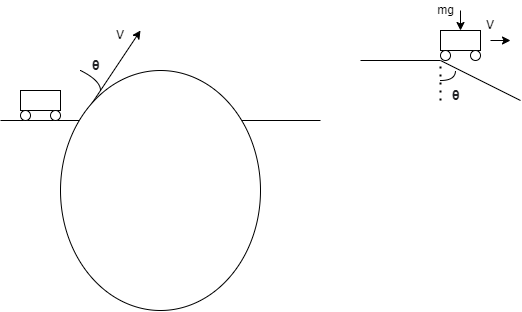

The diagram above was exported from draw.io. Its source (the exported page's mxGraphModel, read from the mxfile embedded in the PNG):
<mxGraphModel dx="981" dy="548" grid="1" gridSize="10" guides="1" tooltips="1" connect="1" arrows="1" fold="1" page="1" pageScale="1" pageWidth="850" pageHeight="1100" math="0" shadow="0">
  <root>
    <mxCell id="0" />
    <mxCell id="1" parent="0" />
    <mxCell id="GQGMZtvUh44EfIU7A_J7-2" value="" style="curved=1;endArrow=none;html=1;rounded=0;endFill=0;" edge="1" parent="1">
      <mxGeometry width="50" height="50" relative="1" as="geometry">
        <mxPoint x="100" y="130" as="sourcePoint" />
        <mxPoint x="260" y="130" as="targetPoint" />
        <Array as="points">
          <mxPoint x="130" y="90" />
          <mxPoint x="180" y="80" />
          <mxPoint x="230" y="90" />
        </Array>
      </mxGeometry>
    </mxCell>
    <mxCell id="GQGMZtvUh44EfIU7A_J7-3" value="" style="endArrow=none;html=1;rounded=0;" edge="1" parent="1">
      <mxGeometry width="50" height="50" relative="1" as="geometry">
        <mxPoint x="20" y="130" as="sourcePoint" />
        <mxPoint x="100" y="130" as="targetPoint" />
      </mxGeometry>
    </mxCell>
    <mxCell id="GQGMZtvUh44EfIU7A_J7-4" value="" style="endArrow=none;html=1;rounded=0;" edge="1" parent="1">
      <mxGeometry width="50" height="50" relative="1" as="geometry">
        <mxPoint x="260" y="130" as="sourcePoint" />
        <mxPoint x="340" y="130" as="targetPoint" />
      </mxGeometry>
    </mxCell>
    <mxCell id="GQGMZtvUh44EfIU7A_J7-5" value="" style="endArrow=classic;html=1;rounded=0;" edge="1" parent="1">
      <mxGeometry width="50" height="50" relative="1" as="geometry">
        <mxPoint x="100" y="130" as="sourcePoint" />
        <mxPoint x="160" y="40" as="targetPoint" />
      </mxGeometry>
    </mxCell>
    <mxCell id="GQGMZtvUh44EfIU7A_J7-7" value="" style="curved=1;endArrow=none;html=1;rounded=0;endFill=0;" edge="1" parent="1">
      <mxGeometry width="50" height="50" relative="1" as="geometry">
        <mxPoint x="100" y="80" as="sourcePoint" />
        <mxPoint x="120" y="100" as="targetPoint" />
        <Array as="points">
          <mxPoint x="120" y="90" />
          <mxPoint x="120" y="100" />
        </Array>
      </mxGeometry>
    </mxCell>
    <mxCell id="GQGMZtvUh44EfIU7A_J7-12" value="V" style="text;html=1;strokeColor=none;fillColor=none;align=center;verticalAlign=middle;whiteSpace=wrap;rounded=0;" vertex="1" parent="1">
      <mxGeometry x="130" y="30" width="20" height="30" as="geometry" />
    </mxCell>
    <mxCell id="GQGMZtvUh44EfIU7A_J7-16" value="" style="group" vertex="1" connectable="0" parent="1">
      <mxGeometry x="40" y="100" width="40" height="30" as="geometry" />
    </mxCell>
    <mxCell id="GQGMZtvUh44EfIU7A_J7-13" value="" style="rounded=0;whiteSpace=wrap;html=1;" vertex="1" parent="GQGMZtvUh44EfIU7A_J7-16">
      <mxGeometry width="40" height="20" as="geometry" />
    </mxCell>
    <mxCell id="GQGMZtvUh44EfIU7A_J7-14" value="" style="ellipse;whiteSpace=wrap;html=1;aspect=fixed;" vertex="1" parent="GQGMZtvUh44EfIU7A_J7-16">
      <mxGeometry y="20" width="10" height="10" as="geometry" />
    </mxCell>
    <mxCell id="GQGMZtvUh44EfIU7A_J7-15" value="" style="ellipse;whiteSpace=wrap;html=1;aspect=fixed;" vertex="1" parent="GQGMZtvUh44EfIU7A_J7-16">
      <mxGeometry x="30" y="20" width="10" height="10" as="geometry" />
    </mxCell>
    <mxCell id="GQGMZtvUh44EfIU7A_J7-21" value="&lt;b style=&quot;color: rgb(32, 33, 36); font-family: arial, sans-serif; font-size: 14px; font-style: normal; letter-spacing: normal; text-align: left; text-indent: 0px; text-transform: none; word-spacing: 0px; background-color: rgb(255, 255, 255);&quot;&gt;θ&lt;/b&gt;" style="text;whiteSpace=wrap;html=1;" vertex="1" parent="1">
      <mxGeometry x="110" y="60" width="30" height="30" as="geometry" />
    </mxCell>
    <mxCell id="GQGMZtvUh44EfIU7A_J7-22" value="" style="endArrow=none;dashed=1;html=1;dashPattern=1 3;strokeWidth=2;rounded=0;" edge="1" parent="1">
      <mxGeometry width="50" height="50" relative="1" as="geometry">
        <mxPoint x="100" y="130" as="sourcePoint" />
        <mxPoint x="180" y="80" as="targetPoint" />
      </mxGeometry>
    </mxCell>
    <mxCell id="GQGMZtvUh44EfIU7A_J7-23" value="" style="endArrow=none;dashed=1;html=1;dashPattern=1 3;strokeWidth=2;rounded=0;" edge="1" parent="1">
      <mxGeometry width="50" height="50" relative="1" as="geometry">
        <mxPoint x="260" y="130" as="sourcePoint" />
        <mxPoint x="180" y="80" as="targetPoint" />
      </mxGeometry>
    </mxCell>
    <mxCell id="GQGMZtvUh44EfIU7A_J7-25" value="" style="endArrow=none;html=1;rounded=0;" edge="1" parent="1">
      <mxGeometry width="50" height="50" relative="1" as="geometry">
        <mxPoint x="380" y="70" as="sourcePoint" />
        <mxPoint x="460" y="70" as="targetPoint" />
      </mxGeometry>
    </mxCell>
    <mxCell id="GQGMZtvUh44EfIU7A_J7-26" value="" style="endArrow=none;html=1;rounded=0;" edge="1" parent="1">
      <mxGeometry width="50" height="50" relative="1" as="geometry">
        <mxPoint x="460" y="70" as="sourcePoint" />
        <mxPoint x="540" y="110" as="targetPoint" />
      </mxGeometry>
    </mxCell>
    <mxCell id="GQGMZtvUh44EfIU7A_J7-27" value="" style="endArrow=none;dashed=1;html=1;dashPattern=1 3;strokeWidth=2;rounded=0;" edge="1" parent="1">
      <mxGeometry width="50" height="50" relative="1" as="geometry">
        <mxPoint x="460" y="110" as="sourcePoint" />
        <mxPoint x="460" y="70" as="targetPoint" />
      </mxGeometry>
    </mxCell>
    <mxCell id="GQGMZtvUh44EfIU7A_J7-28" value="" style="curved=1;endArrow=none;html=1;rounded=0;endFill=0;" edge="1" parent="1">
      <mxGeometry width="50" height="50" relative="1" as="geometry">
        <mxPoint x="475" y="80" as="sourcePoint" />
        <mxPoint x="460" y="90" as="targetPoint" />
        <Array as="points">
          <mxPoint x="475" y="90" />
          <mxPoint x="460" y="90" />
        </Array>
      </mxGeometry>
    </mxCell>
    <mxCell id="GQGMZtvUh44EfIU7A_J7-29" value="&lt;b style=&quot;color: rgb(32, 33, 36); font-family: arial, sans-serif; font-size: 14px; font-style: normal; letter-spacing: normal; text-align: left; text-indent: 0px; text-transform: none; word-spacing: 0px; background-color: rgb(255, 255, 255);&quot;&gt;θ&lt;/b&gt;" style="text;whiteSpace=wrap;html=1;" vertex="1" parent="1">
      <mxGeometry x="470" y="90" width="10" height="30" as="geometry" />
    </mxCell>
    <mxCell id="GQGMZtvUh44EfIU7A_J7-30" value="" style="group" vertex="1" connectable="0" parent="1">
      <mxGeometry x="460" y="40" width="40" height="30" as="geometry" />
    </mxCell>
    <mxCell id="GQGMZtvUh44EfIU7A_J7-31" value="" style="rounded=0;whiteSpace=wrap;html=1;" vertex="1" parent="GQGMZtvUh44EfIU7A_J7-30">
      <mxGeometry width="40" height="20" as="geometry" />
    </mxCell>
    <mxCell id="GQGMZtvUh44EfIU7A_J7-32" value="" style="ellipse;whiteSpace=wrap;html=1;aspect=fixed;" vertex="1" parent="GQGMZtvUh44EfIU7A_J7-30">
      <mxGeometry y="20" width="10" height="10" as="geometry" />
    </mxCell>
    <mxCell id="GQGMZtvUh44EfIU7A_J7-33" value="" style="ellipse;whiteSpace=wrap;html=1;aspect=fixed;" vertex="1" parent="GQGMZtvUh44EfIU7A_J7-30">
      <mxGeometry x="30" y="20" width="10" height="10" as="geometry" />
    </mxCell>
    <mxCell id="GQGMZtvUh44EfIU7A_J7-39" value="" style="endArrow=classic;html=1;rounded=0;" edge="1" parent="GQGMZtvUh44EfIU7A_J7-30">
      <mxGeometry width="50" height="50" relative="1" as="geometry">
        <mxPoint x="20" y="-20" as="sourcePoint" />
        <mxPoint x="20" as="targetPoint" />
      </mxGeometry>
    </mxCell>
    <mxCell id="GQGMZtvUh44EfIU7A_J7-34" value="" style="endArrow=classic;html=1;rounded=0;" edge="1" parent="1">
      <mxGeometry width="50" height="50" relative="1" as="geometry">
        <mxPoint x="510.0000000000001" y="50" as="sourcePoint" />
        <mxPoint x="530" y="50" as="targetPoint" />
      </mxGeometry>
    </mxCell>
    <mxCell id="GQGMZtvUh44EfIU7A_J7-35" value="V" style="text;html=1;strokeColor=none;fillColor=none;align=center;verticalAlign=middle;whiteSpace=wrap;rounded=0;" vertex="1" parent="1">
      <mxGeometry x="500" y="20" width="20" height="30" as="geometry" />
    </mxCell>
    <mxCell id="GQGMZtvUh44EfIU7A_J7-40" value="mg" style="text;html=1;align=center;verticalAlign=middle;resizable=0;points=[];autosize=1;strokeColor=none;fillColor=none;" vertex="1" parent="1">
      <mxGeometry x="450" y="10" width="30" height="20" as="geometry" />
    </mxCell>
    <mxCell id="GQGMZtvUh44EfIU7A_J7-41" value="" style="ellipse;whiteSpace=wrap;html=1;" vertex="1" parent="1">
      <mxGeometry x="80" y="80" width="200" height="240" as="geometry" />
    </mxCell>
  </root>
</mxGraphModel>